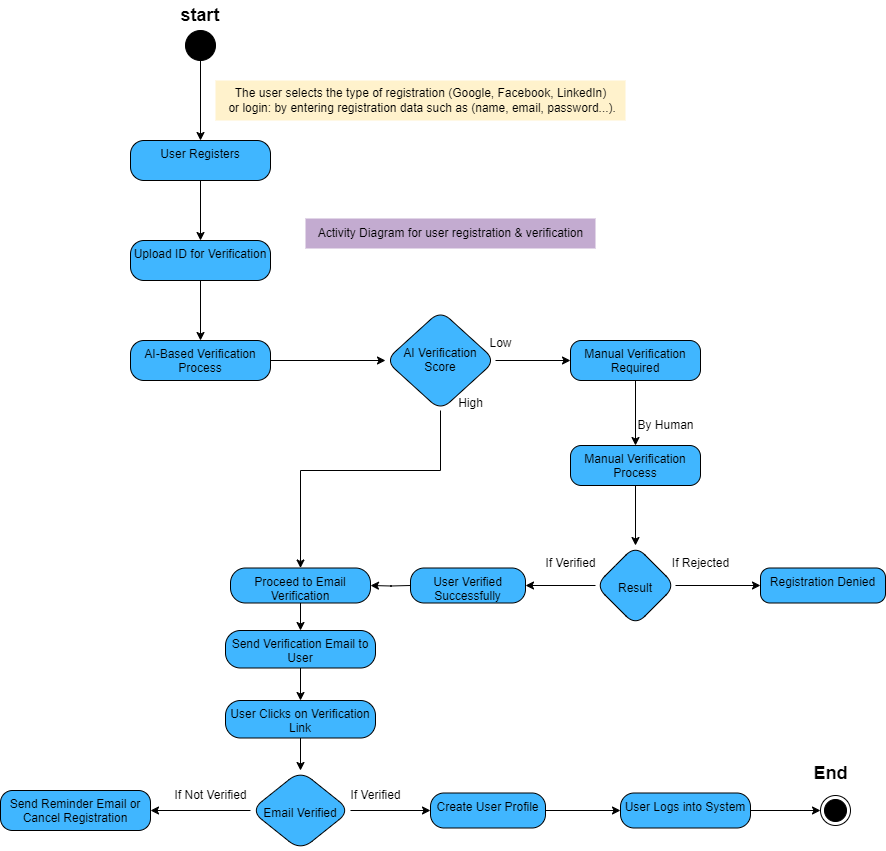

The diagram above was exported from draw.io. Its source (the exported page's mxGraphModel, read from the mxfile embedded in the PNG):
<mxGraphModel dx="2140" dy="522" grid="1" gridSize="10" guides="1" tooltips="1" connect="1" arrows="1" fold="1" page="1" pageScale="1" pageWidth="850" pageHeight="1100" math="0" shadow="0">
  <root>
    <mxCell id="0" />
    <mxCell id="1" parent="0" />
    <mxCell id="s3mmeW2kT0ri5rqZ0DHj-9" value="" style="ellipse;fillColor=strokeColor;html=1;" parent="1" vertex="1">
      <mxGeometry x="115" y="290" width="30" height="30" as="geometry" />
    </mxCell>
    <mxCell id="duUznhGrmhulKLl2rUP7-1" value="&lt;b&gt;&lt;font style=&quot;font-size: 18px;&quot;&gt;start&lt;/font&gt;&lt;/b&gt;" style="text;html=1;align=center;verticalAlign=middle;whiteSpace=wrap;rounded=0;" parent="1" vertex="1">
      <mxGeometry x="100" y="260" width="60" height="30" as="geometry" />
    </mxCell>
    <mxCell id="duUznhGrmhulKLl2rUP7-3" value="" style="edgeStyle=orthogonalEdgeStyle;rounded=0;orthogonalLoop=1;jettySize=auto;html=1;" parent="1" source="s3mmeW2kT0ri5rqZ0DHj-9" target="duUznhGrmhulKLl2rUP7-2" edge="1">
      <mxGeometry relative="1" as="geometry">
        <mxPoint x="130" y="320" as="sourcePoint" />
        <mxPoint x="130" y="380" as="targetPoint" />
        <Array as="points">
          <mxPoint x="130" y="400" />
          <mxPoint x="130" y="400" />
        </Array>
      </mxGeometry>
    </mxCell>
    <mxCell id="duUznhGrmhulKLl2rUP7-9" value="" style="edgeStyle=orthogonalEdgeStyle;rounded=0;orthogonalLoop=1;jettySize=auto;html=1;exitX=0.5;exitY=1;exitDx=0;exitDy=0;" parent="1" source="duUznhGrmhulKLl2rUP7-28" target="duUznhGrmhulKLl2rUP7-8" edge="1">
      <mxGeometry relative="1" as="geometry">
        <mxPoint x="72.5" y="670" as="sourcePoint" />
        <Array as="points">
          <mxPoint x="370" y="730" />
          <mxPoint x="230" y="730" />
        </Array>
      </mxGeometry>
    </mxCell>
    <mxCell id="duUznhGrmhulKLl2rUP7-24" value="" style="edgeStyle=orthogonalEdgeStyle;rounded=0;orthogonalLoop=1;jettySize=auto;html=1;" parent="1" source="duUznhGrmhulKLl2rUP7-2" target="duUznhGrmhulKLl2rUP7-23" edge="1">
      <mxGeometry relative="1" as="geometry" />
    </mxCell>
    <mxCell id="duUznhGrmhulKLl2rUP7-2" value="User Registers" style="html=1;align=center;verticalAlign=top;rounded=1;absoluteArcSize=1;arcSize=27;dashed=0;whiteSpace=wrap;fillColor=light-dark(#40B6FF,var(--ge-dark-color, #121212));" parent="1" vertex="1">
      <mxGeometry x="60" y="400" width="140" height="40" as="geometry" />
    </mxCell>
    <mxCell id="duUznhGrmhulKLl2rUP7-5" value="The user selects the type of registration (Google, Facebook, LinkedIn)&lt;div&gt;&amp;nbsp;or login: by entering registration data such as (name, email, password...).&lt;/div&gt;" style="text;html=1;align=center;verticalAlign=middle;resizable=0;points=[];autosize=1;strokeColor=none;fillColor=#FFF2CC;shadow=0;" parent="1" vertex="1">
      <mxGeometry x="145" y="340" width="410" height="40" as="geometry" />
    </mxCell>
    <mxCell id="duUznhGrmhulKLl2rUP7-62" value="" style="edgeStyle=orthogonalEdgeStyle;rounded=0;orthogonalLoop=1;jettySize=auto;html=1;" parent="1" source="duUznhGrmhulKLl2rUP7-8" target="duUznhGrmhulKLl2rUP7-61" edge="1">
      <mxGeometry relative="1" as="geometry" />
    </mxCell>
    <mxCell id="duUznhGrmhulKLl2rUP7-8" value="Proceed to Email Verification" style="html=1;align=center;verticalAlign=top;rounded=1;absoluteArcSize=1;arcSize=30;dashed=0;whiteSpace=wrap;fillColor=light-dark(#40B6FF,var(--ge-dark-color, #121212));" parent="1" vertex="1">
      <mxGeometry x="160" y="827.5" width="140" height="35" as="geometry" />
    </mxCell>
    <mxCell id="duUznhGrmhulKLl2rUP7-25" value="" style="edgeStyle=orthogonalEdgeStyle;rounded=0;orthogonalLoop=1;jettySize=auto;html=1;" parent="1" target="duUznhGrmhulKLl2rUP7-23" edge="1">
      <mxGeometry relative="1" as="geometry">
        <mxPoint x="130" y="530" as="sourcePoint" />
        <mxPoint x="130" y="620" as="targetPoint" />
      </mxGeometry>
    </mxCell>
    <mxCell id="duUznhGrmhulKLl2rUP7-27" value="" style="edgeStyle=orthogonalEdgeStyle;rounded=0;orthogonalLoop=1;jettySize=auto;html=1;" parent="1" source="duUznhGrmhulKLl2rUP7-23" target="duUznhGrmhulKLl2rUP7-26" edge="1">
      <mxGeometry relative="1" as="geometry" />
    </mxCell>
    <mxCell id="duUznhGrmhulKLl2rUP7-23" value="Upload ID for Verification" style="html=1;align=center;verticalAlign=top;rounded=1;absoluteArcSize=1;arcSize=27;dashed=0;whiteSpace=wrap;fillColor=light-dark(#40B6FF,var(--ge-dark-color, #121212));" parent="1" vertex="1">
      <mxGeometry x="60" y="500" width="140" height="40" as="geometry" />
    </mxCell>
    <mxCell id="duUznhGrmhulKLl2rUP7-29" value="" style="edgeStyle=orthogonalEdgeStyle;rounded=0;orthogonalLoop=1;jettySize=auto;html=1;" parent="1" source="duUznhGrmhulKLl2rUP7-26" target="duUznhGrmhulKLl2rUP7-28" edge="1">
      <mxGeometry relative="1" as="geometry" />
    </mxCell>
    <mxCell id="duUznhGrmhulKLl2rUP7-26" value="AI-Based Verification Process" style="html=1;align=center;verticalAlign=top;rounded=1;absoluteArcSize=1;arcSize=27;dashed=0;whiteSpace=wrap;fillColor=light-dark(#40B6FF,var(--ge-dark-color, #121212));" parent="1" vertex="1">
      <mxGeometry x="60" y="600" width="140" height="40" as="geometry" />
    </mxCell>
    <mxCell id="duUznhGrmhulKLl2rUP7-35" value="" style="edgeStyle=orthogonalEdgeStyle;rounded=0;orthogonalLoop=1;jettySize=auto;html=1;" parent="1" source="duUznhGrmhulKLl2rUP7-28" target="duUznhGrmhulKLl2rUP7-34" edge="1">
      <mxGeometry relative="1" as="geometry" />
    </mxCell>
    <mxCell id="duUznhGrmhulKLl2rUP7-28" value="&lt;div&gt;&lt;br&gt;&lt;/div&gt;&lt;div&gt;&lt;br&gt;&lt;/div&gt;AI Verification Score" style="rhombus;whiteSpace=wrap;html=1;verticalAlign=top;fillColor=light-dark(#40B6FF,var(--ge-dark-color, #121212));rounded=1;arcSize=27;dashed=0;" parent="1" vertex="1">
      <mxGeometry x="315" y="570" width="110" height="100" as="geometry" />
    </mxCell>
    <mxCell id="duUznhGrmhulKLl2rUP7-32" value="High" style="text;html=1;align=center;verticalAlign=middle;resizable=0;points=[];autosize=1;strokeColor=none;fillColor=none;" parent="1" vertex="1">
      <mxGeometry x="375" y="648" width="50" height="30" as="geometry" />
    </mxCell>
    <mxCell id="duUznhGrmhulKLl2rUP7-38" value="" style="edgeStyle=orthogonalEdgeStyle;rounded=0;orthogonalLoop=1;jettySize=auto;html=1;" parent="1" source="duUznhGrmhulKLl2rUP7-34" target="duUznhGrmhulKLl2rUP7-37" edge="1">
      <mxGeometry relative="1" as="geometry" />
    </mxCell>
    <mxCell id="duUznhGrmhulKLl2rUP7-34" value="&lt;span data-end=&quot;730&quot; data-start=&quot;698&quot;&gt;Manual Verification Required&lt;/span&gt;" style="whiteSpace=wrap;html=1;verticalAlign=top;fillColor=light-dark(#40B6FF,var(--ge-dark-color, #121212));rounded=1;arcSize=27;dashed=0;" parent="1" vertex="1">
      <mxGeometry x="500" y="600" width="130" height="40" as="geometry" />
    </mxCell>
    <mxCell id="duUznhGrmhulKLl2rUP7-36" value="Low" style="text;html=1;align=center;verticalAlign=middle;resizable=0;points=[];autosize=1;strokeColor=none;fillColor=none;" parent="1" vertex="1">
      <mxGeometry x="405" y="588" width="50" height="30" as="geometry" />
    </mxCell>
    <mxCell id="duUznhGrmhulKLl2rUP7-41" value="" style="edgeStyle=orthogonalEdgeStyle;rounded=0;orthogonalLoop=1;jettySize=auto;html=1;" parent="1" source="duUznhGrmhulKLl2rUP7-37" target="duUznhGrmhulKLl2rUP7-40" edge="1">
      <mxGeometry relative="1" as="geometry" />
    </mxCell>
    <mxCell id="duUznhGrmhulKLl2rUP7-37" value="&lt;span data-end=&quot;730&quot; data-start=&quot;698&quot;&gt;Manual Verification Process&lt;/span&gt;" style="whiteSpace=wrap;html=1;verticalAlign=top;fillColor=light-dark(#40B6FF,var(--ge-dark-color, #121212));rounded=1;arcSize=27;dashed=0;" parent="1" vertex="1">
      <mxGeometry x="500" y="705" width="130" height="40" as="geometry" />
    </mxCell>
    <mxCell id="duUznhGrmhulKLl2rUP7-39" value="By Human" style="text;html=1;align=center;verticalAlign=middle;resizable=0;points=[];autosize=1;strokeColor=none;fillColor=none;" parent="1" vertex="1">
      <mxGeometry x="555" y="670" width="80" height="30" as="geometry" />
    </mxCell>
    <mxCell id="duUznhGrmhulKLl2rUP7-46" value="" style="edgeStyle=orthogonalEdgeStyle;rounded=0;orthogonalLoop=1;jettySize=auto;html=1;" parent="1" source="duUznhGrmhulKLl2rUP7-40" target="duUznhGrmhulKLl2rUP7-45" edge="1">
      <mxGeometry relative="1" as="geometry" />
    </mxCell>
    <mxCell id="duUznhGrmhulKLl2rUP7-49" value="" style="edgeStyle=orthogonalEdgeStyle;rounded=0;orthogonalLoop=1;jettySize=auto;html=1;" parent="1" source="duUznhGrmhulKLl2rUP7-40" target="duUznhGrmhulKLl2rUP7-48" edge="1">
      <mxGeometry relative="1" as="geometry" />
    </mxCell>
    <mxCell id="duUznhGrmhulKLl2rUP7-40" value="&lt;div&gt;&lt;br&gt;&lt;/div&gt;&lt;div&gt;&lt;br&gt;&lt;/div&gt;Result" style="rhombus;whiteSpace=wrap;html=1;verticalAlign=top;fillColor=light-dark(#40B6FF,var(--ge-dark-color, #121212));rounded=1;arcSize=27;dashed=0;" parent="1" vertex="1">
      <mxGeometry x="525" y="805" width="80" height="80" as="geometry" />
    </mxCell>
    <mxCell id="duUznhGrmhulKLl2rUP7-45" value="User Verified Successfully" style="whiteSpace=wrap;html=1;verticalAlign=top;fillColor=light-dark(#40B6FF,var(--ge-dark-color, #121212));rounded=1;arcSize=39;dashed=0;" parent="1" vertex="1">
      <mxGeometry x="340" y="827.5" width="115" height="35" as="geometry" />
    </mxCell>
    <mxCell id="duUznhGrmhulKLl2rUP7-47" value="If Verified" style="text;html=1;align=center;verticalAlign=middle;resizable=0;points=[];autosize=1;strokeColor=none;fillColor=none;" parent="1" vertex="1">
      <mxGeometry x="465" y="808" width="70" height="30" as="geometry" />
    </mxCell>
    <mxCell id="duUznhGrmhulKLl2rUP7-48" value="Registration Denied" style="whiteSpace=wrap;html=1;verticalAlign=top;fillColor=light-dark(#40B6FF,var(--ge-dark-color, #121212));rounded=1;arcSize=27;dashed=0;" parent="1" vertex="1">
      <mxGeometry x="690" y="827.5" width="125" height="35" as="geometry" />
    </mxCell>
    <mxCell id="duUznhGrmhulKLl2rUP7-50" value="If Rejected" style="text;html=1;align=center;verticalAlign=middle;resizable=0;points=[];autosize=1;strokeColor=none;fillColor=none;" parent="1" vertex="1">
      <mxGeometry x="590" y="808" width="80" height="30" as="geometry" />
    </mxCell>
    <mxCell id="duUznhGrmhulKLl2rUP7-54" value="" style="edgeStyle=orthogonalEdgeStyle;rounded=0;orthogonalLoop=1;jettySize=auto;html=1;" parent="1" source="duUznhGrmhulKLl2rUP7-51" target="duUznhGrmhulKLl2rUP7-53" edge="1">
      <mxGeometry relative="1" as="geometry" />
    </mxCell>
    <mxCell id="duUznhGrmhulKLl2rUP7-53" value="User Logs into System" style="whiteSpace=wrap;html=1;verticalAlign=top;fillColor=light-dark(#40B6FF,var(--ge-dark-color, #121212));rounded=1;arcSize=39;dashed=0;" parent="1" vertex="1">
      <mxGeometry x="550" y="1052.5" width="130" height="35" as="geometry" />
    </mxCell>
    <mxCell id="duUznhGrmhulKLl2rUP7-58" value="" style="edgeStyle=orthogonalEdgeStyle;rounded=0;orthogonalLoop=1;jettySize=auto;html=1;" parent="1" source="duUznhGrmhulKLl2rUP7-53" target="duUznhGrmhulKLl2rUP7-57" edge="1">
      <mxGeometry relative="1" as="geometry">
        <mxPoint x="650" y="960" as="sourcePoint" />
        <mxPoint x="747.5" y="960" as="targetPoint" />
      </mxGeometry>
    </mxCell>
    <mxCell id="duUznhGrmhulKLl2rUP7-57" value="" style="ellipse;html=1;shape=endState;fillColor=strokeColor;" parent="1" vertex="1">
      <mxGeometry x="750" y="1055" width="30" height="30" as="geometry" />
    </mxCell>
    <mxCell id="duUznhGrmhulKLl2rUP7-60" value="" style="edgeStyle=orthogonalEdgeStyle;rounded=0;orthogonalLoop=1;jettySize=auto;html=1;" parent="1" edge="1">
      <mxGeometry relative="1" as="geometry">
        <mxPoint x="340" y="845" as="sourcePoint" />
        <mxPoint x="300" y="845" as="targetPoint" />
      </mxGeometry>
    </mxCell>
    <mxCell id="duUznhGrmhulKLl2rUP7-64" value="" style="edgeStyle=orthogonalEdgeStyle;rounded=0;orthogonalLoop=1;jettySize=auto;html=1;" parent="1" source="duUznhGrmhulKLl2rUP7-61" target="duUznhGrmhulKLl2rUP7-63" edge="1">
      <mxGeometry relative="1" as="geometry" />
    </mxCell>
    <mxCell id="duUznhGrmhulKLl2rUP7-61" value="Send Verification Email to User" style="html=1;align=center;verticalAlign=top;rounded=1;absoluteArcSize=1;arcSize=30;dashed=0;whiteSpace=wrap;fillColor=light-dark(#40B6FF,var(--ge-dark-color, #121212));" parent="1" vertex="1">
      <mxGeometry x="155" y="890" width="150" height="37.5" as="geometry" />
    </mxCell>
    <mxCell id="duUznhGrmhulKLl2rUP7-66" value="" style="edgeStyle=orthogonalEdgeStyle;rounded=0;orthogonalLoop=1;jettySize=auto;html=1;" parent="1" source="duUznhGrmhulKLl2rUP7-63" target="duUznhGrmhulKLl2rUP7-65" edge="1">
      <mxGeometry relative="1" as="geometry" />
    </mxCell>
    <mxCell id="duUznhGrmhulKLl2rUP7-63" value="User Clicks on Verification Link" style="html=1;align=center;verticalAlign=top;rounded=1;absoluteArcSize=1;arcSize=30;dashed=0;whiteSpace=wrap;fillColor=light-dark(#40B6FF,var(--ge-dark-color, #121212));" parent="1" vertex="1">
      <mxGeometry x="155" y="960" width="150" height="37.5" as="geometry" />
    </mxCell>
    <mxCell id="duUznhGrmhulKLl2rUP7-72" value="" style="edgeStyle=orthogonalEdgeStyle;rounded=0;orthogonalLoop=1;jettySize=auto;html=1;" parent="1" source="duUznhGrmhulKLl2rUP7-65" target="duUznhGrmhulKLl2rUP7-71" edge="1">
      <mxGeometry relative="1" as="geometry" />
    </mxCell>
    <mxCell id="duUznhGrmhulKLl2rUP7-65" value="&lt;div&gt;&lt;br&gt;&lt;/div&gt;&lt;div&gt;&lt;br&gt;&lt;/div&gt;Email Verified" style="rhombus;whiteSpace=wrap;html=1;verticalAlign=top;fillColor=light-dark(#40B6FF,var(--ge-dark-color, #121212));rounded=1;arcSize=30;dashed=0;" parent="1" vertex="1">
      <mxGeometry x="180" y="1030" width="100" height="80" as="geometry" />
    </mxCell>
    <mxCell id="duUznhGrmhulKLl2rUP7-69" value="If Verified" style="text;html=1;align=center;verticalAlign=middle;resizable=0;points=[];autosize=1;strokeColor=none;fillColor=none;" parent="1" vertex="1">
      <mxGeometry x="270" y="1040" width="70" height="30" as="geometry" />
    </mxCell>
    <mxCell id="duUznhGrmhulKLl2rUP7-70" value="" style="edgeStyle=orthogonalEdgeStyle;rounded=0;orthogonalLoop=1;jettySize=auto;html=1;" parent="1" source="duUznhGrmhulKLl2rUP7-65" target="duUznhGrmhulKLl2rUP7-51" edge="1">
      <mxGeometry relative="1" as="geometry">
        <mxPoint x="280" y="1070" as="sourcePoint" />
        <mxPoint x="350" y="1070" as="targetPoint" />
      </mxGeometry>
    </mxCell>
    <mxCell id="duUznhGrmhulKLl2rUP7-51" value="Create User Profile" style="whiteSpace=wrap;html=1;verticalAlign=top;fillColor=light-dark(#40B6FF,var(--ge-dark-color, #121212));rounded=1;arcSize=39;dashed=0;" parent="1" vertex="1">
      <mxGeometry x="360" y="1052.5" width="115" height="35" as="geometry" />
    </mxCell>
    <mxCell id="duUznhGrmhulKLl2rUP7-71" value="&lt;div&gt;&lt;span style=&quot;background-color: transparent; color: light-dark(rgb(0, 0, 0), rgb(255, 255, 255));&quot;&gt;Send Reminder Email or Cancel Registration&lt;/span&gt;&lt;/div&gt;" style="whiteSpace=wrap;html=1;verticalAlign=top;fillColor=light-dark(#40B6FF,var(--ge-dark-color, #121212));rounded=1;arcSize=30;dashed=0;" parent="1" vertex="1">
      <mxGeometry x="-70" y="1050" width="150" height="40" as="geometry" />
    </mxCell>
    <mxCell id="duUznhGrmhulKLl2rUP7-73" value="If Not Verified" style="text;html=1;align=center;verticalAlign=middle;resizable=0;points=[];autosize=1;strokeColor=none;fillColor=none;" parent="1" vertex="1">
      <mxGeometry x="90" y="1040" width="100" height="30" as="geometry" />
    </mxCell>
    <mxCell id="duUznhGrmhulKLl2rUP7-75" value="Activity Diagram for user registration &amp;amp; verification" style="text;html=1;align=center;verticalAlign=middle;resizable=0;points=[];autosize=1;strokeColor=none;fillColor=#C3ABD0;" parent="1" vertex="1">
      <mxGeometry x="235" y="478" width="290" height="30" as="geometry" />
    </mxCell>
    <mxCell id="HKiPEoy7vLhpKMOh_dtQ-1" value="&lt;b&gt;&lt;font style=&quot;font-size: 18px;&quot;&gt;End&lt;/font&gt;&lt;/b&gt;" style="text;html=1;align=center;verticalAlign=middle;resizable=0;points=[];autosize=1;strokeColor=none;fillColor=none;" vertex="1" parent="1">
      <mxGeometry x="730" y="1013" width="60" height="40" as="geometry" />
    </mxCell>
  </root>
</mxGraphModel>